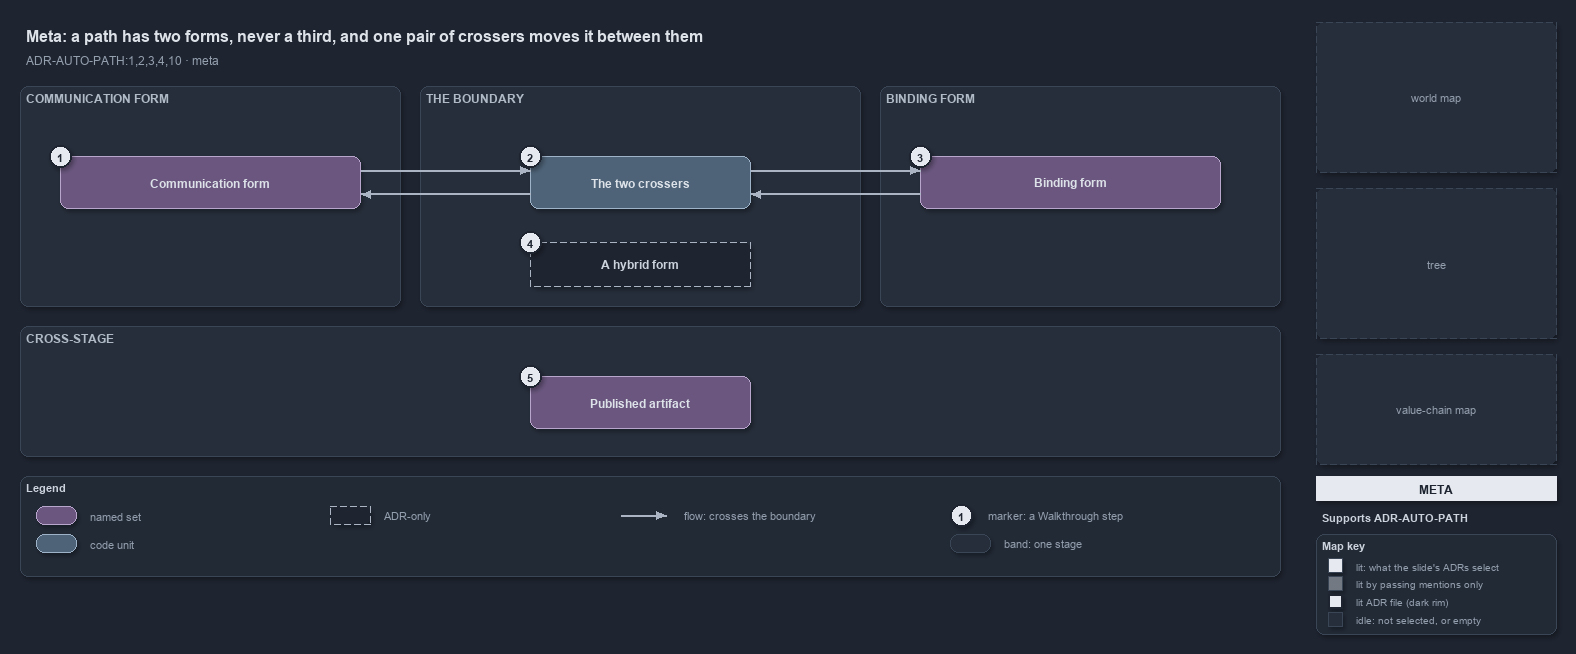

The diagram above was exported from draw.io. Its source (the exported page's mxGraphModel, read from the mxfile embedded in the PNG):
<mxGraphModel dx="1024" dy="768" grid="0" gridSize="10" guides="1" tooltips="1" connect="1" arrows="1" fold="1" page="1" pageScale="1" pageWidth="1572" pageHeight="640" background="#1E2430" math="0" shadow="1">
  <root>
    <mxCell id="0" />
    <mxCell id="1" parent="0" />
    <mxCell id="title" value="Meta: a path has two forms, never a third, and one pair of crossers moves it between them" style="text;html=1;align=left;verticalAlign=middle;fontSize=16;fontStyle=1;fontColor=#DDE2E9;" vertex="1" parent="1">
      <mxGeometry x="20" y="14" width="1260" height="30" as="geometry" />
    </mxCell>
    <mxCell id="subtitle" value="ADR-AUTO-PATH:1,2,3,4,10 &amp;#183; meta" style="text;html=1;align=left;verticalAlign=middle;fontSize=12;fontColor=#949FAE;" vertex="1" parent="1">
      <mxGeometry x="20" y="44" width="1240" height="20" as="geometry" />
    </mxCell>
    <mxCell id="band-comm" value="COMMUNICATION FORM" style="rounded=1;html=1;arcSize=3;fillColor=#262E3B;strokeColor=#3A4555;verticalAlign=top;align=left;spacingLeft=8;fontStyle=1;fontSize=12;fontColor=#B0BAC7;" vertex="1" parent="1">
      <mxGeometry x="20" y="80" width="380" height="220" as="geometry" />
    </mxCell>
    <mxCell id="band-cross" value="THE BOUNDARY" style="rounded=1;html=1;arcSize=3;fillColor=#262E3B;strokeColor=#3A4555;verticalAlign=top;align=left;spacingLeft=8;fontStyle=1;fontSize=12;fontColor=#B0BAC7;" vertex="1" parent="1">
      <mxGeometry x="420" y="80" width="440" height="220" as="geometry" />
    </mxCell>
    <mxCell id="band-bind" value="BINDING FORM" style="rounded=1;html=1;arcSize=3;fillColor=#262E3B;strokeColor=#3A4555;verticalAlign=top;align=left;spacingLeft=8;fontStyle=1;fontSize=12;fontColor=#B0BAC7;" vertex="1" parent="1">
      <mxGeometry x="880" y="80" width="400" height="220" as="geometry" />
    </mxCell>
    <mxCell id="band-stage" value="CROSS-STAGE" style="rounded=1;html=1;arcSize=3;fillColor=#262E3B;strokeColor=#3A4555;verticalAlign=top;align=left;spacingLeft=8;fontStyle=1;fontSize=12;fontColor=#B0BAC7;" vertex="1" parent="1">
      <mxGeometry x="20" y="320" width="1260" height="130" as="geometry" />
    </mxCell>
    <mxCell id="g-comm" value="&lt;b&gt;Communication form&lt;/b&gt;" style="rounded=1;whiteSpace=wrap;html=1;arcSize=20;fillColor=#6A567E;strokeColor=#B9A6CC;fontColor=#DDE2E9;fontSize=12;" vertex="1" parent="1">
      <mxGeometry x="60" y="150" width="300" height="52" as="geometry" />
    </mxCell>
    <mxCell id="g-cross" value="&lt;b&gt;The two crossers&lt;/b&gt;" style="rounded=1;whiteSpace=wrap;html=1;arcSize=20;fillColor=#4E6378;strokeColor=#9FB3C8;fontColor=#DDE2E9;fontSize=12;" vertex="1" parent="1">
      <mxGeometry x="530" y="150" width="220" height="52" as="geometry" />
    </mxCell>
    <mxCell id="g-bind" value="&lt;b&gt;Binding form&lt;/b&gt;" style="rounded=1;whiteSpace=wrap;html=1;arcSize=20;fillColor=#6A567E;strokeColor=#B9A6CC;fontColor=#DDE2E9;fontSize=12;" vertex="1" parent="1">
      <mxGeometry x="920" y="150" width="300" height="52" as="geometry" />
    </mxCell>
    <mxCell id="g-hybrid" value="&lt;b&gt;A hybrid form&lt;/b&gt;" style="rounded=1;whiteSpace=wrap;html=1;arcSize=20;fillColor=#1E2430;strokeColor=#AAB4C3;dashed=1;fontColor=#CDD3DC;fontSize=12;" vertex="1" parent="1">
      <mxGeometry x="530" y="236" width="220" height="44" as="geometry" />
    </mxCell>
    <mxCell id="g-artifact" value="&lt;b&gt;Published artifact&lt;/b&gt;" style="rounded=1;whiteSpace=wrap;html=1;arcSize=20;fillColor=#6A567E;strokeColor=#B9A6CC;fontColor=#DDE2E9;fontSize=12;" vertex="1" parent="1">
      <mxGeometry x="530" y="370" width="220" height="52" as="geometry" />
    </mxCell>
    <mxCell id="port-comm-top" value="" style="text;html=1;strokeColor=none;fillColor=none;" vertex="1" parent="1">
      <mxGeometry x="360" y="164" width="1" height="1" as="geometry" />
    </mxCell>
    <mxCell id="port-cross-ltop" value="" style="text;html=1;strokeColor=none;fillColor=none;" vertex="1" parent="1">
      <mxGeometry x="530" y="164" width="1" height="1" as="geometry" />
    </mxCell>
    <mxCell id="port-cross-rtop" value="" style="text;html=1;strokeColor=none;fillColor=none;" vertex="1" parent="1">
      <mxGeometry x="750" y="164" width="1" height="1" as="geometry" />
    </mxCell>
    <mxCell id="port-bind-top" value="" style="text;html=1;strokeColor=none;fillColor=none;" vertex="1" parent="1">
      <mxGeometry x="920" y="164" width="1" height="1" as="geometry" />
    </mxCell>
    <mxCell id="port-comm-bot" value="" style="text;html=1;strokeColor=none;fillColor=none;" vertex="1" parent="1">
      <mxGeometry x="360" y="188" width="1" height="1" as="geometry" />
    </mxCell>
    <mxCell id="port-cross-lbot" value="" style="text;html=1;strokeColor=none;fillColor=none;" vertex="1" parent="1">
      <mxGeometry x="530" y="188" width="1" height="1" as="geometry" />
    </mxCell>
    <mxCell id="port-cross-rbot" value="" style="text;html=1;strokeColor=none;fillColor=none;" vertex="1" parent="1">
      <mxGeometry x="750" y="188" width="1" height="1" as="geometry" />
    </mxCell>
    <mxCell id="port-bind-bot" value="" style="text;html=1;strokeColor=none;fillColor=none;" vertex="1" parent="1">
      <mxGeometry x="920" y="188" width="1" height="1" as="geometry" />
    </mxCell>
    <mxCell id="edge-comm-cross" value="" style="edgeStyle=orthogonalEdgeStyle;rounded=1;html=1;endArrow=block;strokeColor=#AAB4C3;shadow=0;" edge="1" parent="1" source="port-comm-top" target="port-cross-ltop">
      <mxGeometry relative="1" as="geometry" />
    </mxCell>
    <mxCell id="edge-cross-bind" value="" style="edgeStyle=orthogonalEdgeStyle;rounded=1;html=1;endArrow=block;strokeColor=#AAB4C3;shadow=0;" edge="1" parent="1" source="port-cross-rtop" target="port-bind-top">
      <mxGeometry relative="1" as="geometry" />
    </mxCell>
    <mxCell id="edge-bind-cross" value="" style="edgeStyle=orthogonalEdgeStyle;rounded=1;html=1;endArrow=block;strokeColor=#AAB4C3;shadow=0;" edge="1" parent="1" source="port-bind-bot" target="port-cross-rbot">
      <mxGeometry relative="1" as="geometry" />
    </mxCell>
    <mxCell id="edge-cross-comm" value="" style="edgeStyle=orthogonalEdgeStyle;rounded=1;html=1;endArrow=block;strokeColor=#AAB4C3;shadow=0;" edge="1" parent="1" source="port-cross-lbot" target="port-comm-bot">
      <mxGeometry relative="1" as="geometry" />
    </mxCell>
    <mxCell id="mark-1" value="1" style="ellipse;html=1;fillColor=#E6EAF0;strokeColor=#1E2430;strokeWidth=2;fontColor=#1E2430;fontStyle=1;fontSize=11;" vertex="1" parent="1">
      <mxGeometry x="49" y="139" width="22" height="22" as="geometry" />
    </mxCell>
    <mxCell id="mark-2" value="2" style="ellipse;html=1;fillColor=#E6EAF0;strokeColor=#1E2430;strokeWidth=2;fontColor=#1E2430;fontStyle=1;fontSize=11;" vertex="1" parent="1">
      <mxGeometry x="519" y="139" width="22" height="22" as="geometry" />
    </mxCell>
    <mxCell id="mark-3" value="3" style="ellipse;html=1;fillColor=#E6EAF0;strokeColor=#1E2430;strokeWidth=2;fontColor=#1E2430;fontStyle=1;fontSize=11;" vertex="1" parent="1">
      <mxGeometry x="909" y="139" width="22" height="22" as="geometry" />
    </mxCell>
    <mxCell id="mark-4" value="4" style="ellipse;html=1;fillColor=#E6EAF0;strokeColor=#1E2430;strokeWidth=2;fontColor=#1E2430;fontStyle=1;fontSize=11;" vertex="1" parent="1">
      <mxGeometry x="519" y="225" width="22" height="22" as="geometry" />
    </mxCell>
    <mxCell id="mark-5" value="5" style="ellipse;html=1;fillColor=#E6EAF0;strokeColor=#1E2430;strokeWidth=2;fontColor=#1E2430;fontStyle=1;fontSize=11;" vertex="1" parent="1">
      <mxGeometry x="519" y="359" width="22" height="22" as="geometry" />
    </mxCell>
    <mxCell id="legend" value="&lt;b&gt;Legend&lt;/b&gt;" style="rounded=1;whiteSpace=wrap;html=1;arcSize=6;fillColor=#222A36;strokeColor=#3A4555;align=left;verticalAlign=top;spacing=8;fontSize=11;fontColor=#CDD3DC;" vertex="1" parent="1">
      <mxGeometry x="20" y="470" width="1260" height="100" as="geometry" />
    </mxCell>
    <mxCell id="lg-set" value="" style="rounded=1;html=1;arcSize=20;fillColor=#6A567E;strokeColor=#B9A6CC;" vertex="1" parent="1">
      <mxGeometry x="36" y="500" width="40" height="18" as="geometry" />
    </mxCell>
    <mxCell id="lg-set-t" value="named set" style="text;html=1;align=left;verticalAlign=middle;fontSize=11;fontColor=#949FAE;" vertex="1" parent="1">
      <mxGeometry x="84" y="499" width="160" height="20" as="geometry" />
    </mxCell>
    <mxCell id="lg-code" value="" style="rounded=1;html=1;arcSize=20;fillColor=#4E6378;strokeColor=#9FB3C8;" vertex="1" parent="1">
      <mxGeometry x="36" y="528" width="40" height="18" as="geometry" />
    </mxCell>
    <mxCell id="lg-code-t" value="code unit" style="text;html=1;align=left;verticalAlign=middle;fontSize=11;fontColor=#949FAE;" vertex="1" parent="1">
      <mxGeometry x="84" y="527" width="160" height="20" as="geometry" />
    </mxCell>
    <mxCell id="lg-adr" value="" style="rounded=1;html=1;arcSize=20;fillColor=#1E2430;strokeColor=#AAB4C3;dashed=1;" vertex="1" parent="1">
      <mxGeometry x="330" y="500" width="40" height="18" as="geometry" />
    </mxCell>
    <mxCell id="lg-adr-t" value="ADR-only" style="text;html=1;align=left;verticalAlign=middle;fontSize=11;fontColor=#949FAE;" vertex="1" parent="1">
      <mxGeometry x="378" y="499" width="160" height="20" as="geometry" />
    </mxCell>
    <mxCell id="lg-flow-a" value="" style="text;html=1;strokeColor=none;fillColor=none;" vertex="1" parent="1">
      <mxGeometry x="620" y="509" width="1" height="1" as="geometry" />
    </mxCell>
    <mxCell id="lg-flow-b" value="" style="text;html=1;strokeColor=none;fillColor=none;" vertex="1" parent="1">
      <mxGeometry x="666" y="509" width="1" height="1" as="geometry" />
    </mxCell>
    <mxCell id="lg-flow" value="" style="edgeStyle=orthogonalEdgeStyle;rounded=1;html=1;endArrow=block;strokeColor=#AAB4C3;shadow=0;" edge="1" parent="1" source="lg-flow-a" target="lg-flow-b">
      <mxGeometry relative="1" as="geometry" />
    </mxCell>
    <mxCell id="lg-flow-t" value="flow: crosses the boundary" style="text;html=1;align=left;verticalAlign=middle;fontSize=11;fontColor=#949FAE;" vertex="1" parent="1">
      <mxGeometry x="678" y="499" width="200" height="20" as="geometry" />
    </mxCell>
    <mxCell id="lg-mark" value="1" style="ellipse;html=1;fillColor=#E6EAF0;strokeColor=#1E2430;strokeWidth=2;fontColor=#1E2430;fontStyle=1;fontSize=11;" vertex="1" parent="1">
      <mxGeometry x="950" y="498" width="22" height="22" as="geometry" />
    </mxCell>
    <mxCell id="lg-mark-t" value="marker: a Walkthrough step" style="text;html=1;align=left;verticalAlign=middle;fontSize=11;fontColor=#949FAE;" vertex="1" parent="1">
      <mxGeometry x="982" y="499" width="200" height="20" as="geometry" />
    </mxCell>
    <mxCell id="lg-band" value="" style="rounded=1;html=1;arcSize=3;fillColor=#262E3B;strokeColor=#3A4555;" vertex="1" parent="1">
      <mxGeometry x="950" y="528" width="40" height="18" as="geometry" />
    </mxCell>
    <mxCell id="lg-band-t" value="band: one stage" style="text;html=1;align=left;verticalAlign=middle;fontSize=11;fontColor=#949FAE;" vertex="1" parent="1">
      <mxGeometry x="998" y="527" width="200" height="20" as="geometry" />
    </mxCell>
    <mxCell id="minimap-grid" value="world map" style="rounded=1;arcSize=4;whiteSpace=wrap;html=1;fillColor=#262E3B;strokeColor=#3A4555;dashed=1;fontColor=#949FAE;fontSize=11;" vertex="1" parent="1">
      <mxGeometry x="1316" y="16" width="240" height="150" as="geometry" />
    </mxCell>
    <mxCell id="minimap-tree" value="tree" style="rounded=1;arcSize=4;whiteSpace=wrap;html=1;fillColor=#262E3B;strokeColor=#3A4555;dashed=1;fontColor=#949FAE;fontSize=11;" vertex="1" parent="1">
      <mxGeometry x="1316" y="182" width="240" height="150" as="geometry" />
    </mxCell>
    <mxCell id="minimap-chain" value="value-chain map" style="rounded=1;arcSize=4;whiteSpace=wrap;html=1;fillColor=#262E3B;strokeColor=#3A4555;dashed=1;fontColor=#949FAE;fontSize=11;" vertex="1" parent="1">
      <mxGeometry x="1316" y="348" width="240" height="110" as="geometry" />
    </mxCell>
    <mxCell id="lens-badge" value="META" style="rounded=0;whiteSpace=wrap;html=1;align=center;verticalAlign=middle;fontSize=12;fontStyle=1;fontColor=#1E2430;fillColor=#E6EAF0;strokeColor=none;" vertex="1" parent="1">
      <mxGeometry x="1316" y="470" width="240" height="24" as="geometry" />
    </mxCell>
    <mxCell id="supports" value="&lt;b&gt;Supports&lt;/b&gt; ADR-AUTO-PATH" style="text;html=1;whiteSpace=wrap;align=left;verticalAlign=top;fontSize=11;fontColor=#CDD3DC;" vertex="1" parent="1">
      <mxGeometry x="1316" y="500" width="240" height="20" as="geometry" />
    </mxCell>
    <mxCell id="mapkey" value="&lt;b&gt;Map key&lt;/b&gt;" style="rounded=1;whiteSpace=wrap;html=1;arcSize=6;fillColor=#222A36;strokeColor=#3A4555;align=left;verticalAlign=top;spacing=8;fontSize=11;fontColor=#CDD3DC;" vertex="1" parent="1">
      <mxGeometry x="1316" y="528" width="240" height="100" as="geometry" />
    </mxCell>
    <mxCell id="mk-lit" value="" style="rounded=0;html=1;fillColor=#E6EAF0;strokeColor=#3A4555;" vertex="1" parent="1">
      <mxGeometry x="1328" y="552" width="14" height="14" as="geometry" />
    </mxCell>
    <mxCell id="mk-lit-t" value="lit: what the slide's ADRs select" style="text;html=1;align=left;verticalAlign=middle;fontSize=10.5;fontColor=#949FAE;" vertex="1" parent="1">
      <mxGeometry x="1350" y="549" width="200" height="20" as="geometry" />
    </mxCell>
    <mxCell id="mk-mention" value="" style="rounded=0;html=1;fillColor=#737983;strokeColor=#3A4555;" vertex="1" parent="1">
      <mxGeometry x="1328" y="570" width="14" height="14" as="geometry" />
    </mxCell>
    <mxCell id="mk-mention-t" value="lit by passing mentions only" style="text;html=1;align=left;verticalAlign=middle;fontSize=10.5;fontColor=#949FAE;" vertex="1" parent="1">
      <mxGeometry x="1350" y="567" width="200" height="20" as="geometry" />
    </mxCell>
    <mxCell id="mk-adr" value="" style="rounded=0;html=1;fillColor=#E6EAF0;strokeColor=#1E2430;strokeWidth=2;" vertex="1" parent="1">
      <mxGeometry x="1328" y="588" width="14" height="14" as="geometry" />
    </mxCell>
    <mxCell id="mk-adr-t" value="lit ADR file (dark rim)" style="text;html=1;align=left;verticalAlign=middle;fontSize=10.5;fontColor=#949FAE;" vertex="1" parent="1">
      <mxGeometry x="1350" y="585" width="200" height="20" as="geometry" />
    </mxCell>
    <mxCell id="mk-idle" value="" style="rounded=0;html=1;fillColor=#262E3B;strokeColor=#3A4555;" vertex="1" parent="1">
      <mxGeometry x="1328" y="606" width="14" height="14" as="geometry" />
    </mxCell>
    <mxCell id="mk-idle-t" value="idle: not selected, or empty" style="text;html=1;align=left;verticalAlign=middle;fontSize=10.5;fontColor=#949FAE;" vertex="1" parent="1">
      <mxGeometry x="1350" y="603" width="200" height="20" as="geometry" />
    </mxCell>
  </root>
</mxGraphModel>